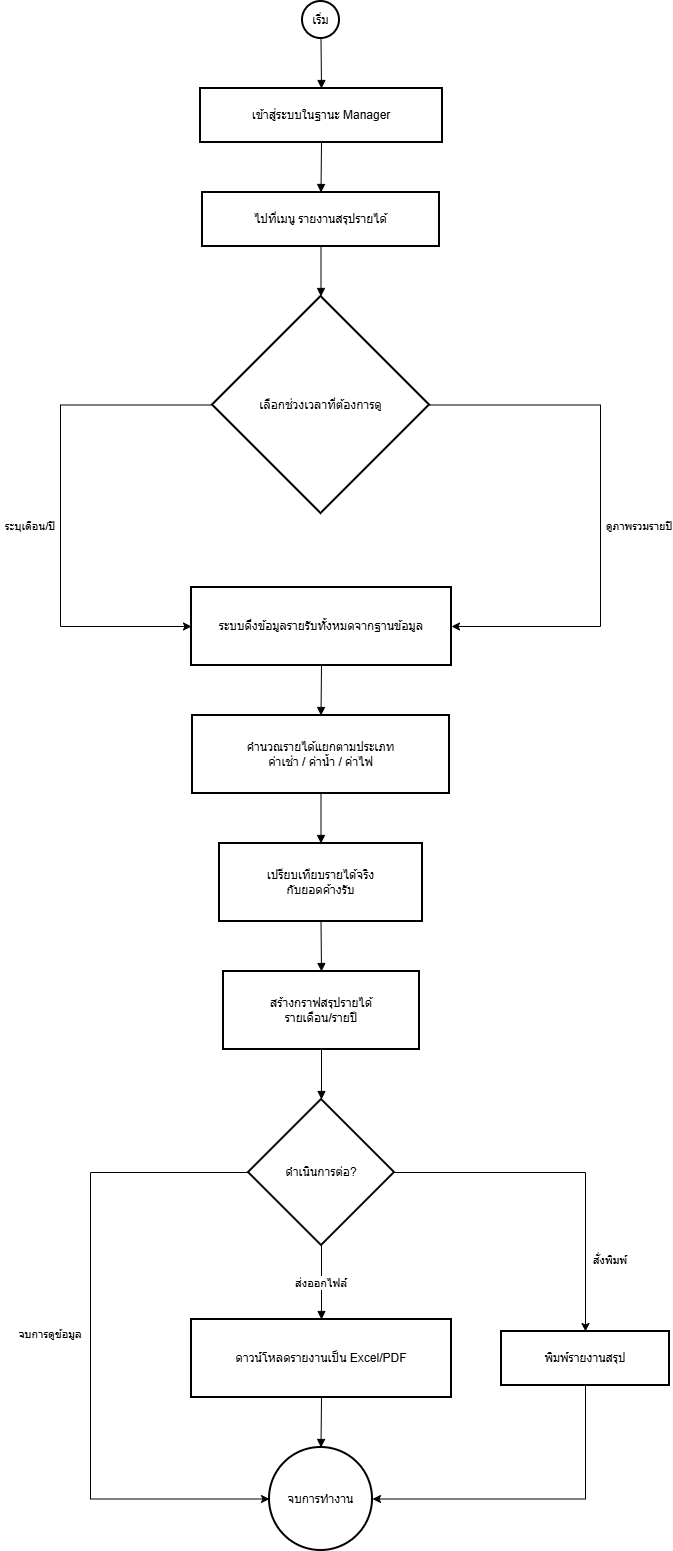

The diagram above was exported from draw.io. Its source (the exported page's mxGraphModel, read from the mxfile embedded in the PNG):
<mxGraphModel dx="1861" dy="578" grid="1" gridSize="10" guides="1" tooltips="1" connect="1" arrows="1" fold="1" page="1" pageScale="1" pageWidth="827" pageHeight="1169" math="0" shadow="0">
  <root>
    <mxCell id="0" />
    <mxCell id="1" parent="0" />
    <mxCell id="lXSnU4u1dnppHBRZCumd-1" parent="1" style="ellipse;aspect=fixed;strokeWidth=2;whiteSpace=wrap;" value="เริ่ม" vertex="1">
      <mxGeometry height="37" width="37" x="212" y="20" as="geometry" />
    </mxCell>
    <mxCell id="lXSnU4u1dnppHBRZCumd-2" parent="1" style="whiteSpace=wrap;strokeWidth=2;" value="เข้าสู่ระบบในฐานะ Manager" vertex="1">
      <mxGeometry height="54" width="242" x="110" y="107" as="geometry" />
    </mxCell>
    <mxCell id="lXSnU4u1dnppHBRZCumd-3" parent="1" style="whiteSpace=wrap;strokeWidth=2;" value="ไปที่เมนู รายงานสรุปรายได้" vertex="1">
      <mxGeometry height="54" width="237" x="112" y="211" as="geometry" />
    </mxCell>
    <mxCell id="lXSnU4u1dnppHBRZCumd-27" edge="1" parent="1" source="lXSnU4u1dnppHBRZCumd-4" style="edgeStyle=orthogonalEdgeStyle;rounded=0;orthogonalLoop=1;jettySize=auto;html=1;exitX=0;exitY=0.5;exitDx=0;exitDy=0;entryX=0;entryY=0.5;entryDx=0;entryDy=0;" target="lXSnU4u1dnppHBRZCumd-5">
      <mxGeometry relative="1" as="geometry">
        <Array as="points">
          <mxPoint x="-30" y="424" />
          <mxPoint x="-30" y="645" />
        </Array>
      </mxGeometry>
    </mxCell>
    <mxCell id="lXSnU4u1dnppHBRZCumd-29" edge="1" parent="1" source="lXSnU4u1dnppHBRZCumd-4" style="edgeStyle=orthogonalEdgeStyle;rounded=0;orthogonalLoop=1;jettySize=auto;html=1;exitX=1;exitY=0.5;exitDx=0;exitDy=0;entryX=1;entryY=0.5;entryDx=0;entryDy=0;" target="lXSnU4u1dnppHBRZCumd-5">
      <mxGeometry relative="1" as="geometry">
        <Array as="points">
          <mxPoint x="510" y="424" />
          <mxPoint x="510" y="645" />
        </Array>
      </mxGeometry>
    </mxCell>
    <mxCell id="lXSnU4u1dnppHBRZCumd-4" parent="1" style="rhombus;strokeWidth=2;whiteSpace=wrap;" value="เลือกช่วงเวลาที่ต้องการดู" vertex="1">
      <mxGeometry height="217" width="217" x="122" y="315" as="geometry" />
    </mxCell>
    <mxCell id="lXSnU4u1dnppHBRZCumd-5" parent="1" style="whiteSpace=wrap;strokeWidth=2;" value="ระบบดึงข้อมูลรายรับทั้งหมดจากฐานข้อมูล" vertex="1">
      <mxGeometry height="78" width="260" x="101" y="606" as="geometry" />
    </mxCell>
    <mxCell id="lXSnU4u1dnppHBRZCumd-6" parent="1" style="whiteSpace=wrap;strokeWidth=2;" value="คำนวณรายได้แยกตามประเภท&#10;ค่าเช่า / ค่าน้ำ / ค่าไฟ" vertex="1">
      <mxGeometry height="78" width="257" x="102" y="734" as="geometry" />
    </mxCell>
    <mxCell id="lXSnU4u1dnppHBRZCumd-7" parent="1" style="whiteSpace=wrap;strokeWidth=2;" value="เปรียบเทียบรายได้จริง&#10;กับยอดค้างรับ" vertex="1">
      <mxGeometry height="78" width="203" x="129" y="862" as="geometry" />
    </mxCell>
    <mxCell id="lXSnU4u1dnppHBRZCumd-8" parent="1" style="whiteSpace=wrap;strokeWidth=2;" value="สร้างกราฟสรุปรายได้&#10;รายเดือน/รายปี" vertex="1">
      <mxGeometry height="78" width="196" x="133" y="990" as="geometry" />
    </mxCell>
    <mxCell id="lXSnU4u1dnppHBRZCumd-31" edge="1" parent="1" source="lXSnU4u1dnppHBRZCumd-9" style="edgeStyle=orthogonalEdgeStyle;rounded=0;orthogonalLoop=1;jettySize=auto;html=1;exitX=0;exitY=0.5;exitDx=0;exitDy=0;entryX=0;entryY=0.5;entryDx=0;entryDy=0;" target="lXSnU4u1dnppHBRZCumd-12">
      <mxGeometry relative="1" as="geometry">
        <Array as="points">
          <mxPoint y="1191" />
          <mxPoint y="1518" />
        </Array>
      </mxGeometry>
    </mxCell>
    <mxCell id="lXSnU4u1dnppHBRZCumd-33" edge="1" parent="1" source="lXSnU4u1dnppHBRZCumd-9" style="edgeStyle=orthogonalEdgeStyle;rounded=0;orthogonalLoop=1;jettySize=auto;html=1;exitX=1;exitY=0.5;exitDx=0;exitDy=0;entryX=0.5;entryY=0;entryDx=0;entryDy=0;" target="lXSnU4u1dnppHBRZCumd-11">
      <mxGeometry relative="1" as="geometry" />
    </mxCell>
    <mxCell id="lXSnU4u1dnppHBRZCumd-9" parent="1" style="rhombus;strokeWidth=2;whiteSpace=wrap;" value="ดำเนินการต่อ?" vertex="1">
      <mxGeometry height="146" width="146" x="158" y="1118" as="geometry" />
    </mxCell>
    <mxCell id="lXSnU4u1dnppHBRZCumd-10" parent="1" style="whiteSpace=wrap;strokeWidth=2;" value="ดาวน์โหลดรายงานเป็น Excel/PDF" vertex="1">
      <mxGeometry height="78" width="260" x="101" y="1338" as="geometry" />
    </mxCell>
    <mxCell id="lXSnU4u1dnppHBRZCumd-36" edge="1" parent="1" source="lXSnU4u1dnppHBRZCumd-11" style="edgeStyle=orthogonalEdgeStyle;rounded=0;orthogonalLoop=1;jettySize=auto;html=1;exitX=0.5;exitY=1;exitDx=0;exitDy=0;entryX=1;entryY=0.5;entryDx=0;entryDy=0;" target="lXSnU4u1dnppHBRZCumd-12">
      <mxGeometry relative="1" as="geometry" />
    </mxCell>
    <mxCell id="lXSnU4u1dnppHBRZCumd-11" parent="1" style="whiteSpace=wrap;strokeWidth=2;" value="พิมพ์รายงานสรุป" vertex="1">
      <mxGeometry height="54" width="168" x="411" y="1350" as="geometry" />
    </mxCell>
    <mxCell id="lXSnU4u1dnppHBRZCumd-12" parent="1" style="ellipse;aspect=fixed;strokeWidth=2;whiteSpace=wrap;" value="จบการทำงาน" vertex="1">
      <mxGeometry height="103" width="103" x="179" y="1466" as="geometry" />
    </mxCell>
    <mxCell id="lXSnU4u1dnppHBRZCumd-13" edge="1" parent="1" source="lXSnU4u1dnppHBRZCumd-1" style="curved=1;startArrow=none;endArrow=block;exitX=0.51;exitY=0.99;entryX=0.5;entryY=0;rounded=0;" target="lXSnU4u1dnppHBRZCumd-2" value="">
      <mxGeometry relative="1" as="geometry">
        <Array as="points" />
      </mxGeometry>
    </mxCell>
    <mxCell id="lXSnU4u1dnppHBRZCumd-14" edge="1" parent="1" source="lXSnU4u1dnppHBRZCumd-2" style="curved=1;startArrow=none;endArrow=block;exitX=0.5;exitY=1;entryX=0.5;entryY=0;rounded=0;" target="lXSnU4u1dnppHBRZCumd-3" value="">
      <mxGeometry relative="1" as="geometry">
        <Array as="points" />
      </mxGeometry>
    </mxCell>
    <mxCell id="lXSnU4u1dnppHBRZCumd-15" edge="1" parent="1" source="lXSnU4u1dnppHBRZCumd-3" style="curved=1;startArrow=none;endArrow=block;exitX=0.5;exitY=1;entryX=0.5;entryY=0;rounded=0;" target="lXSnU4u1dnppHBRZCumd-4" value="">
      <mxGeometry relative="1" as="geometry">
        <Array as="points" />
      </mxGeometry>
    </mxCell>
    <mxCell id="lXSnU4u1dnppHBRZCumd-18" edge="1" parent="1" source="lXSnU4u1dnppHBRZCumd-5" style="curved=1;startArrow=none;endArrow=block;exitX=0.5;exitY=1;entryX=0.5;entryY=0;rounded=0;" target="lXSnU4u1dnppHBRZCumd-6" value="">
      <mxGeometry relative="1" as="geometry">
        <Array as="points" />
      </mxGeometry>
    </mxCell>
    <mxCell id="lXSnU4u1dnppHBRZCumd-19" edge="1" parent="1" source="lXSnU4u1dnppHBRZCumd-6" style="curved=1;startArrow=none;endArrow=block;exitX=0.5;exitY=1;entryX=0.5;entryY=0;rounded=0;" target="lXSnU4u1dnppHBRZCumd-7" value="">
      <mxGeometry relative="1" as="geometry">
        <Array as="points" />
      </mxGeometry>
    </mxCell>
    <mxCell id="lXSnU4u1dnppHBRZCumd-20" edge="1" parent="1" source="lXSnU4u1dnppHBRZCumd-7" style="curved=1;startArrow=none;endArrow=block;exitX=0.5;exitY=1;entryX=0.5;entryY=0;rounded=0;" target="lXSnU4u1dnppHBRZCumd-8" value="">
      <mxGeometry relative="1" as="geometry">
        <Array as="points" />
      </mxGeometry>
    </mxCell>
    <mxCell id="lXSnU4u1dnppHBRZCumd-21" edge="1" parent="1" source="lXSnU4u1dnppHBRZCumd-8" style="curved=1;startArrow=none;endArrow=block;exitX=0.5;exitY=1;entryX=0.5;entryY=0;rounded=0;" target="lXSnU4u1dnppHBRZCumd-9" value="">
      <mxGeometry relative="1" as="geometry">
        <Array as="points" />
      </mxGeometry>
    </mxCell>
    <mxCell id="lXSnU4u1dnppHBRZCumd-22" edge="1" parent="1" source="lXSnU4u1dnppHBRZCumd-9" style="curved=1;startArrow=none;endArrow=block;exitX=0.5;exitY=1;entryX=0.5;entryY=0;rounded=0;" target="lXSnU4u1dnppHBRZCumd-10" value="ส่งออกไฟล์">
      <mxGeometry relative="1" as="geometry">
        <Array as="points" />
      </mxGeometry>
    </mxCell>
    <mxCell id="lXSnU4u1dnppHBRZCumd-25" edge="1" parent="1" source="lXSnU4u1dnppHBRZCumd-10" style="curved=1;startArrow=none;endArrow=block;exitX=0.5;exitY=1;entryX=0.5;entryY=0;rounded=0;" target="lXSnU4u1dnppHBRZCumd-12" value="">
      <mxGeometry relative="1" as="geometry">
        <Array as="points" />
      </mxGeometry>
    </mxCell>
    <mxCell id="lXSnU4u1dnppHBRZCumd-28" parent="1" style="text;html=1;whiteSpace=wrap;strokeColor=none;fillColor=none;align=center;verticalAlign=middle;rounded=0;labelBackgroundColor=none;" value="&lt;span style=&quot;font-size: 11px; text-wrap-mode: nowrap;&quot;&gt;ระบุเดือน/ปี&lt;/span&gt;" vertex="1">
      <mxGeometry height="30" width="60" x="-90" y="530" as="geometry" />
    </mxCell>
    <mxCell id="lXSnU4u1dnppHBRZCumd-30" parent="1" style="text;html=1;whiteSpace=wrap;strokeColor=none;fillColor=none;align=center;verticalAlign=middle;rounded=0;labelBackgroundColor=none;" value="&lt;span style=&quot;font-size: 11px; text-wrap-mode: nowrap;&quot;&gt;ดูภาพรวมรายปี&lt;/span&gt;" vertex="1">
      <mxGeometry height="30" width="60" x="519" y="530" as="geometry" />
    </mxCell>
    <mxCell id="lXSnU4u1dnppHBRZCumd-32" parent="1" style="text;html=1;whiteSpace=wrap;strokeColor=none;fillColor=none;align=center;verticalAlign=middle;rounded=0;labelBackgroundColor=none;" value="&lt;span style=&quot;font-size: 11px; text-wrap-mode: nowrap;&quot;&gt;จบการดูข้อมูล&lt;/span&gt;" vertex="1">
      <mxGeometry height="30" width="60" x="-70" y="1338" as="geometry" />
    </mxCell>
    <mxCell id="lXSnU4u1dnppHBRZCumd-34" parent="1" style="text;html=1;whiteSpace=wrap;strokeColor=none;fillColor=none;align=center;verticalAlign=middle;rounded=0;labelBackgroundColor=none;" value="&lt;span style=&quot;font-size: 11px; text-wrap-mode: nowrap;&quot;&gt;สั่งพิมพ์&lt;/span&gt;" vertex="1">
      <mxGeometry height="30" width="60" x="490" y="1264" as="geometry" />
    </mxCell>
  </root>
</mxGraphModel>